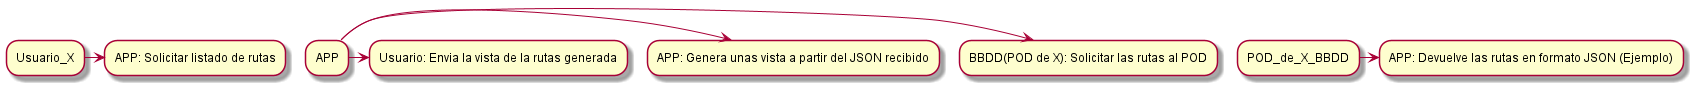

The diagram above was rendered by PlantUML. Its source (embedded in the PNG):
@startuml
Usuario_X -> APP: Solicitar listado de rutas
APP -> BBDD(POD de X): Solicitar las rutas al POD
POD_de_X_BBDD -> APP: Devuelve las rutas en formato JSON (Ejemplo)
APP -> APP: Genera unas vista a partir del JSON recibido
APP -> Usuario: Envia la vista de la rutas generada
@enduml